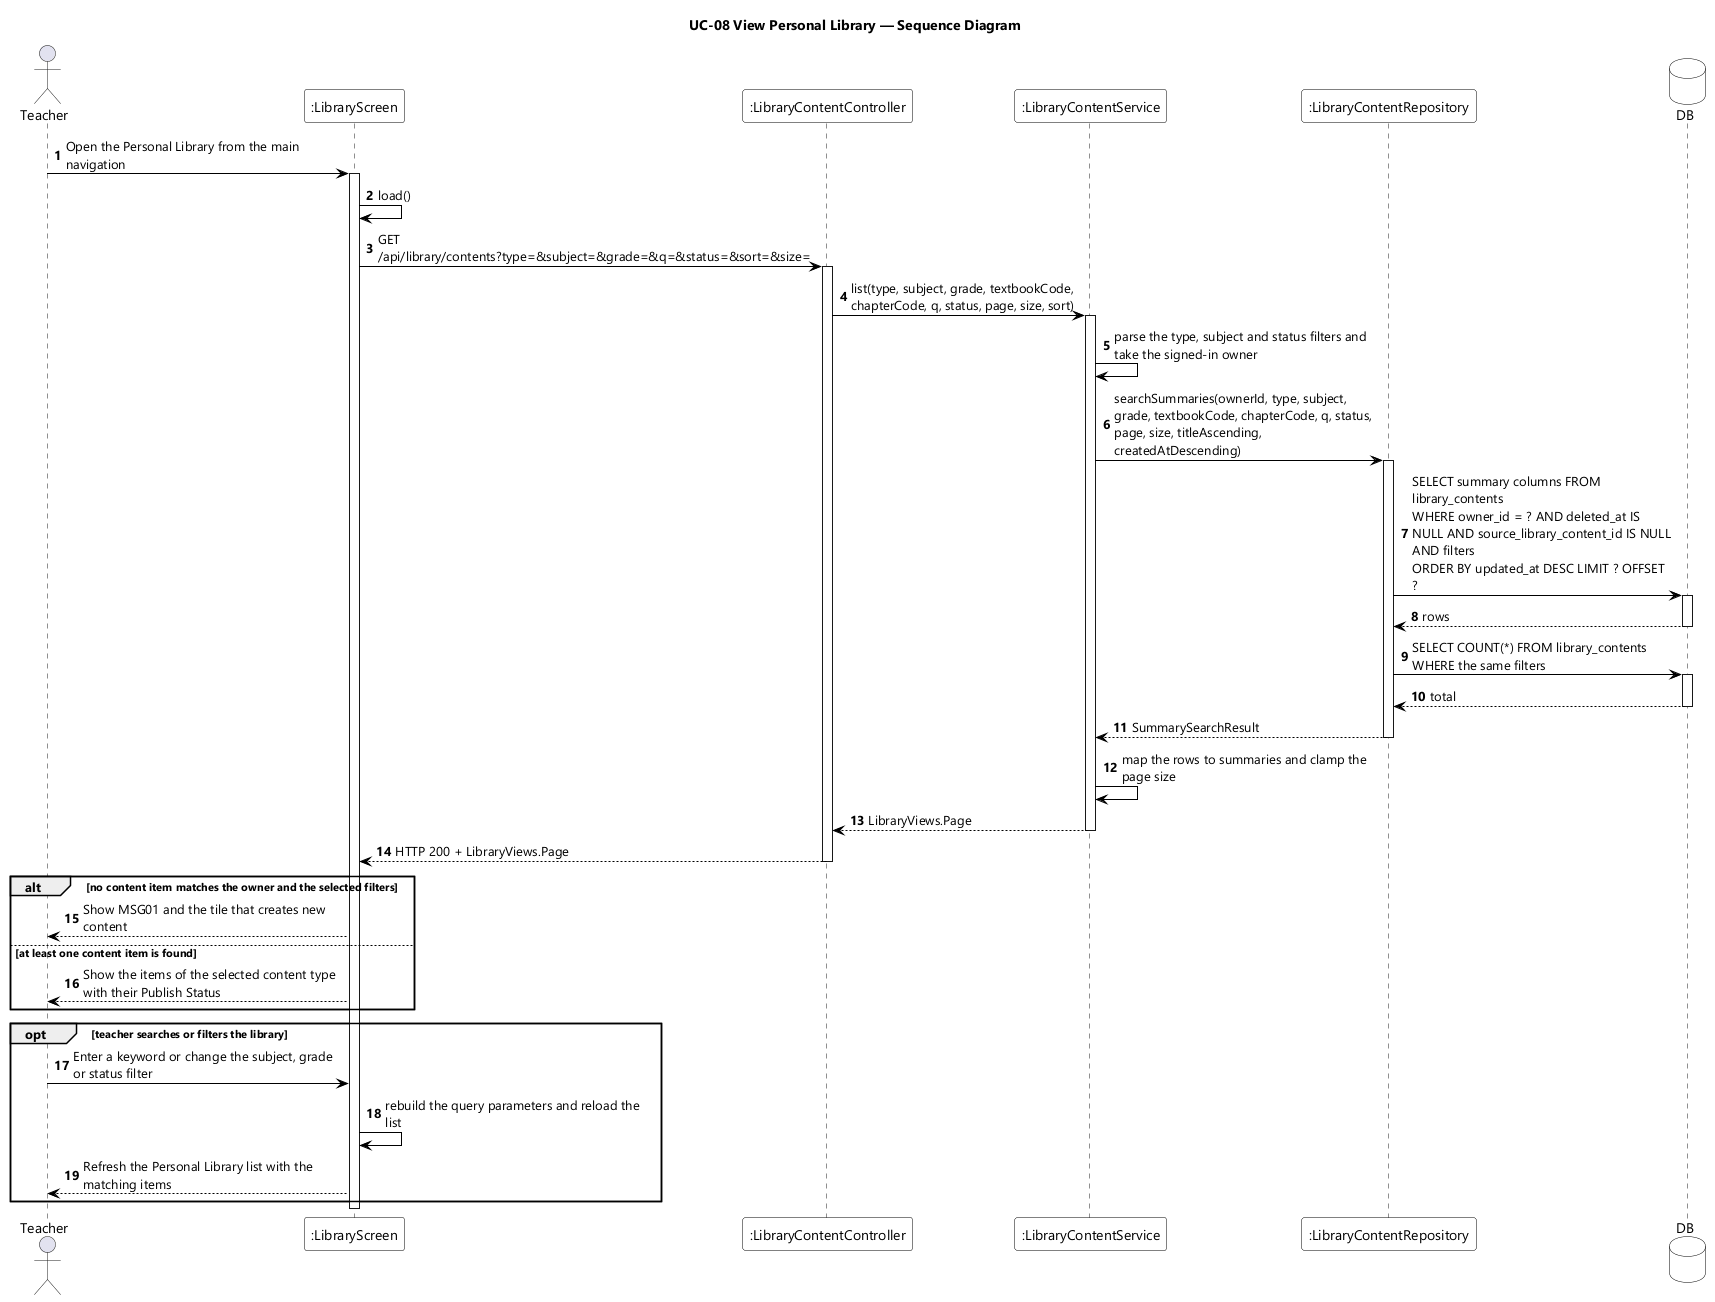

The diagram above was rendered by PlantUML. Its source (embedded in the PNG):
@startuml UC-08 View Personal Library - Sequence Diagram
skinparamlocked dpi 96
skinparam defaultFontName "Segoe UI"
skinparam shadowing false
skinparam ParticipantBackgroundColor #FFFFFF
skinparam ParticipantBorderColor #000000
skinparam DatabaseBackgroundColor #FFFFFF
skinparam DatabaseBorderColor #000000
skinparam ArrowColor #000000
skinparam sequenceMessageAlign left
skinparam maxMessageSize 260
title UC-08 View Personal Library — Sequence Diagram

actor Teacher
participant ":LibraryScreen" as UI
participant ":LibraryContentController" as CTL
participant ":LibraryContentService" as SVC
participant ":LibraryContentRepository" as REPO
database DB

autonumber
Teacher -> UI : Open the Personal Library from the main navigation
activate UI
UI -> UI : load()
UI -> CTL : GET /api/library/contents?type=&subject=&grade=&q=&status=&sort=&size=
activate CTL
CTL -> SVC : list(type, subject, grade, textbookCode, chapterCode, q, status, page, size, sort)
activate SVC
SVC -> SVC : parse the type, subject and status filters and take the signed-in owner
SVC -> REPO : searchSummaries(ownerId, type, subject, grade, textbookCode, chapterCode, q, status, page, size, titleAscending, createdAtDescending)
activate REPO
REPO -> DB : SELECT summary columns FROM library_contents\nWHERE owner_id = ? AND deleted_at IS NULL AND source_library_content_id IS NULL AND filters\nORDER BY updated_at DESC LIMIT ? OFFSET ?
activate DB
DB --> REPO : rows
deactivate DB
REPO -> DB : SELECT COUNT(*) FROM library_contents WHERE the same filters
activate DB
DB --> REPO : total
deactivate DB
REPO --> SVC : SummarySearchResult
deactivate REPO
SVC -> SVC : map the rows to summaries and clamp the page size
SVC --> CTL : LibraryViews.Page
deactivate SVC
CTL --> UI : HTTP 200 + LibraryViews.Page
deactivate CTL

alt no content item matches the owner and the selected filters
  UI --> Teacher : Show MSG01 and the tile that creates new content
else at least one content item is found
  UI --> Teacher : Show the items of the selected content type with their Publish Status
end

opt teacher searches or filters the library
  Teacher -> UI : Enter a keyword or change the subject, grade or status filter
  UI -> UI : rebuild the query parameters and reload the list
  UI --> Teacher : Refresh the Personal Library list with the matching items
end
deactivate UI
@enduml